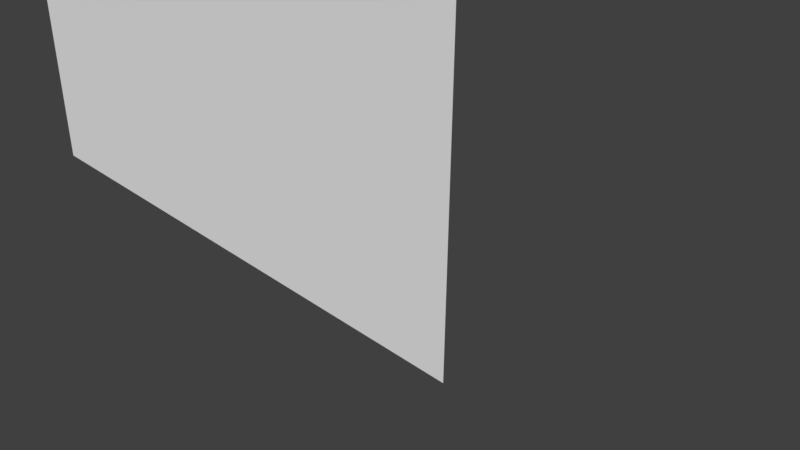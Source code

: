 # Source: back.blend  (saved by Blender 2.78.0; exported with 4.5.12 LTS)
import bpy
from mathutils import Matrix  # noqa: F401  (used for matrix-valued properties, if any)

bpy.ops.wm.read_factory_settings(use_empty=True)
scene = bpy.context.scene
scene.name = 'Scene'

# ---- collections
col_collection_1 = bpy.data.collections.new('Collection 1'); scene.collection.children.link(col_collection_1)

# ---- world
world_world = bpy.data.worlds.new('World'); scene.world = world_world
world_world.color = (0.05088, 0.05088, 0.05088)
world_world.use_sun_shadow = False
world_world.sun_shadow_jitter_overblur = 0.0
world_world.cycles.sampling_method = 'MANUAL'

# ---- cameras
cam_camera = bpy.data.cameras.new('Camera')
cam_camera.clip_end = 100.0
cam_camera.lens = 35.0
cam_camera.sensor_width = 32.0
cam_camera.sensor_height = 18.0
cam_camera.ortho_scale = 7.314
cam_camera.dof.focus_distance = 0.0
cam_camera.dof.aperture_fstop = 128.0

# ---- meshes
me_plane_001 = bpy.data.meshes.new('Plane.001')
me_plane_001.from_pydata([(-3.86, 4.388, -5.78), (15.64, 4.388, -5.78), (-3.86, 4.22, 13.72), (15.64, 4.22, 13.72)], [], [(0, 1, 3, 2)])
me_plane_001.polygons.foreach_set('use_smooth', [True] * 1)
me_plane_001.use_remesh_preserve_volume = False
me_plane_001.use_remesh_preserve_attributes = False
me_plane_001.use_mirror_vertex_groups = False
me_plane_001.update()

# ---- curves / text
cu_nurbspath = bpy.data.curves.new('NurbsPath', 'CURVE')
cu_nurbspath.dimensions = '3D'
cu_nurbspath.use_path = True
cu_nurbspath.use_path_clamp = True
cu_nurbspath.bevel_resolution = 0
cu_nurbspath.fill_mode = 'HALF'

# ---- objects
ob_plane_001 = bpy.data.objects.new('Plane.001', me_plane_001)
ob_nurbspath = bpy.data.objects.new('NurbsPath', cu_nurbspath)
ob_camera = bpy.data.objects.new('Camera', cam_camera)

# ---- transforms, parenting, visibility, modifiers, constraints
ob_plane_001.location = (1.59, -0.4636, 2.961)
ob_plane_001.rotation_euler = (0.0, -0.0, -3.142)
ob_plane_001.scale = (0.3652, 0.3652, 0.3652)
ob_plane_001.lineart.crease_threshold = 0.0
ob_nurbspath.location = (15.48, -3.301, -0.001009)
ob_nurbspath.lineart.crease_threshold = 0.0
ob_camera.location = (7.167, -6.501, 5.379)
ob_camera.rotation_euler = (1.109, 0.0, 0.8149)
ob_camera.lock_rotations_4d = False
ob_camera.empty_display_type = 'ARROWS'
ob_camera.color = (0.0, 0.0, 0.0, 0.0)
ob_camera.display_type = 'WIRE'
ob_camera.lineart.crease_threshold = 0.0

# ---- collection membership
col_collection_1.objects.link(ob_plane_001)
col_collection_1.objects.link(ob_nurbspath)
col_collection_1.objects.link(ob_camera)

# ---- scene / render settings (as saved in the file)
scene.camera = ob_camera
scene.frame_start = 1; scene.frame_end = 250; scene.frame_set(21)
scene.render.engine = 'BLENDER_EEVEE_NEXT'
scene.render.resolution_percentage = 50
scene.render.dither_intensity = 0.0
scene.cycles.use_denoising = False
scene.cycles.samples = 128
scene.cycles.sampling_pattern = 'TABULATED_SOBOL'
scene.cycles.light_sampling_threshold = 0.0
scene.cycles.use_adaptive_sampling = False
scene.cycles.use_light_tree = False
scene.cycles.blur_glossy = 0.0
scene.cycles.sample_clamp_indirect = 0.0
scene.view_settings.view_transform = 'Standard'
bpy.context.view_layer.update()

# ---- added for rendering (the .blend has no usable light): sun
light_auto_sun = bpy.data.lights.new('AutoSun', 'SUN')
light_auto_sun.energy = 3.0
light_auto_sun.angle = 0.0523599
ob_auto_sun = bpy.data.objects.new('AutoSun', light_auto_sun)
scene.collection.objects.link(ob_auto_sun)
ob_auto_sun.rotation_euler = (0.872665, 0.174533, 0.523599)
bpy.context.view_layer.update()
